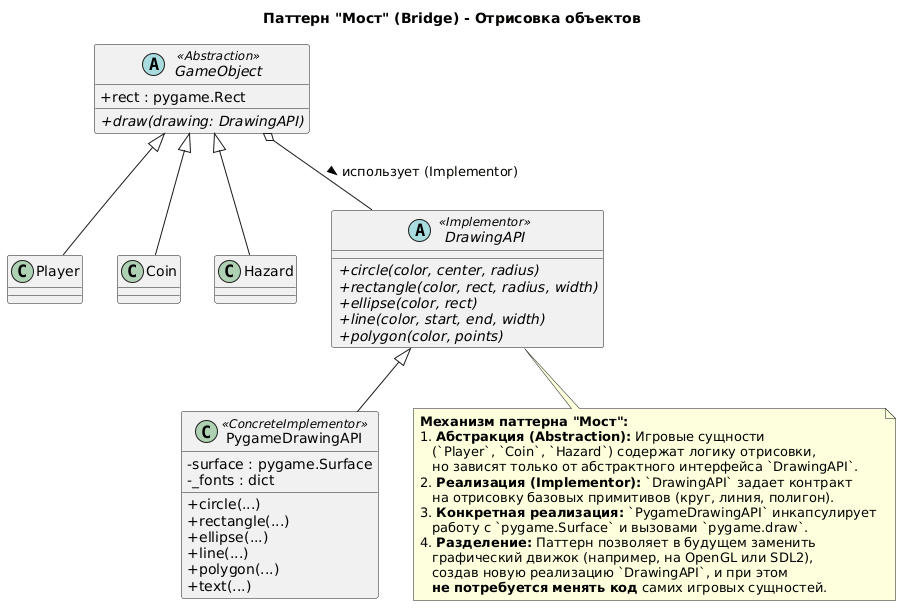

The diagram above was rendered by PlantUML. Its source (embedded in the PNG):
@startuml
title Паттерн "Мост" (Bridge) - Отрисовка объектов

skinparam classAttributeIconSize 0

abstract class GameObject <<Abstraction>> {
    + rect : pygame.Rect
    + {abstract} draw(drawing: DrawingAPI)
}

class Player
class Coin
class Hazard

GameObject <|-- Player
GameObject <|-- Coin
GameObject <|-- Hazard

abstract class DrawingAPI <<Implementor>> {
    + {abstract} circle(color, center, radius)
    + {abstract} rectangle(color, rect, radius, width)
    + {abstract} ellipse(color, rect)
    + {abstract} line(color, start, end, width)
    + {abstract} polygon(color, points)
}

class PygameDrawingAPI <<ConcreteImplementor>> {
    - surface : pygame.Surface
    - _fonts : dict
    + circle(...)
    + rectangle(...)
    + ellipse(...)
    + line(...)
    + polygon(...)
    + text(...)
}

GameObject o-- DrawingAPI : использует (Implementor) >
DrawingAPI <|-- PygameDrawingAPI

note bottom of DrawingAPI
  **Механизм паттерна "Мост":**
  1. **Абстракция (Abstraction):** Игровые сущности 
     (`Player`, `Coin`, `Hazard`) содержат логику отрисовки, 
     но зависят только от абстрактного интерфейса `DrawingAPI`.
  2. **Реализация (Implementor):** `DrawingAPI` задает контракт 
     на отрисовку базовых примитивов (круг, линия, полигон).
  3. **Конкретная реализация:** `PygameDrawingAPI` инкапсулирует 
     работу с `pygame.Surface` и вызовами `pygame.draw`.
  4. **Разделение:** Паттерн позволяет в будущем заменить 
     графический движок (например, на OpenGL или SDL2), 
     создав новую реализацию `DrawingAPI`, и при этом 
     **не потребуется менять код** самих игровых сущностей.
end note
@enduml